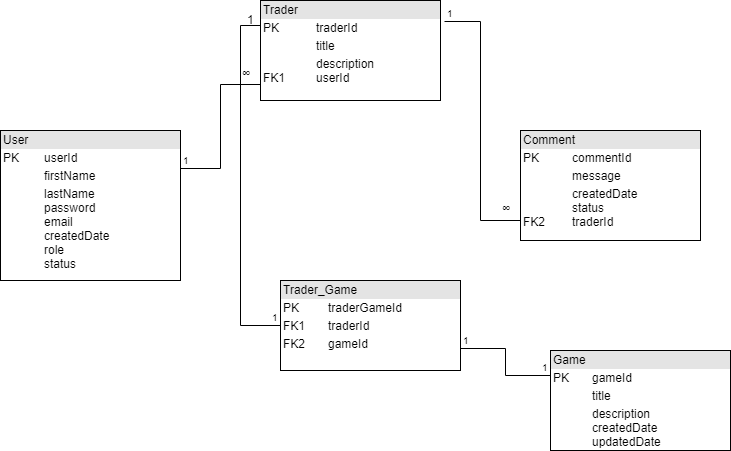

The diagram above was exported from draw.io. Its source (the exported page's mxGraphModel, read from the mxfile embedded in the PNG):
<mxGraphModel dx="1851" dy="584" grid="1" gridSize="10" guides="1" tooltips="1" connect="1" arrows="1" fold="1" page="1" pageScale="1" pageWidth="827" pageHeight="1169" math="0" shadow="0">
  <root>
    <mxCell id="0" />
    <mxCell id="1" parent="0" />
    <mxCell id="SWcBoBxwpoLVQDUQNdE0-9" value="&lt;div style=&quot;box-sizing: border-box ; width: 100% ; background: #e4e4e4 ; padding: 2px&quot;&gt;Trader_Game&lt;/div&gt;&lt;table style=&quot;width: 100% ; font-size: 1em&quot; cellpadding=&quot;2&quot; cellspacing=&quot;0&quot;&gt;&lt;tbody&gt;&lt;tr&gt;&lt;td&gt;PK&lt;/td&gt;&lt;td&gt;traderGameId&lt;/td&gt;&lt;/tr&gt;&lt;tr&gt;&lt;td&gt;FK1&lt;/td&gt;&lt;td&gt;traderId&lt;/td&gt;&lt;/tr&gt;&lt;tr&gt;&lt;td&gt;FK2&lt;/td&gt;&lt;td&gt;gameId&lt;/td&gt;&lt;/tr&gt;&lt;/tbody&gt;&lt;/table&gt;" style="verticalAlign=top;align=left;overflow=fill;html=1;" parent="1" vertex="1">
      <mxGeometry x="220" y="540" width="180" height="90" as="geometry" />
    </mxCell>
    <mxCell id="SWcBoBxwpoLVQDUQNdE0-10" value="&lt;div style=&quot;box-sizing: border-box ; width: 100% ; background: #e4e4e4 ; padding: 2px&quot;&gt;Comment&lt;/div&gt;&lt;table style=&quot;width: 100% ; font-size: 1em&quot; cellpadding=&quot;2&quot; cellspacing=&quot;0&quot;&gt;&lt;tbody&gt;&lt;tr&gt;&lt;td&gt;PK&lt;/td&gt;&lt;td&gt;commentId&lt;/td&gt;&lt;/tr&gt;&lt;tr&gt;&lt;td&gt;&lt;br&gt;&lt;/td&gt;&lt;td&gt;message&lt;/td&gt;&lt;/tr&gt;&lt;tr&gt;&lt;td&gt;&lt;br&gt;FK2&lt;/td&gt;&lt;td&gt;createdDate&lt;br&gt;status&lt;br&gt;traderId&lt;br&gt;&lt;br&gt;&lt;/td&gt;&lt;/tr&gt;&lt;/tbody&gt;&lt;/table&gt;" style="verticalAlign=top;align=left;overflow=fill;html=1;" parent="1" vertex="1">
      <mxGeometry x="460" y="390" width="180" height="110" as="geometry" />
    </mxCell>
    <mxCell id="SWcBoBxwpoLVQDUQNdE0-11" value="&lt;div style=&quot;box-sizing: border-box ; width: 100% ; background: #e4e4e4 ; padding: 2px&quot;&gt;Trader&lt;/div&gt;&lt;table style=&quot;width: 100% ; font-size: 1em&quot; cellpadding=&quot;2&quot; cellspacing=&quot;0&quot;&gt;&lt;tbody&gt;&lt;tr&gt;&lt;td&gt;PK&lt;/td&gt;&lt;td&gt;traderId&lt;/td&gt;&lt;/tr&gt;&lt;tr&gt;&lt;td&gt;&lt;br&gt;&lt;/td&gt;&lt;td&gt;title&lt;/td&gt;&lt;/tr&gt;&lt;tr&gt;&lt;td&gt;&lt;br&gt;FK1&lt;br&gt;&lt;br&gt;&lt;br&gt;&lt;/td&gt;&lt;td&gt;description&lt;br&gt;userId&lt;br&gt;&lt;br&gt;&lt;br&gt;&lt;/td&gt;&lt;/tr&gt;&lt;/tbody&gt;&lt;/table&gt;" style="verticalAlign=top;align=left;overflow=fill;html=1;" parent="1" vertex="1">
      <mxGeometry x="200" y="260" width="180" height="100" as="geometry" />
    </mxCell>
    <mxCell id="SWcBoBxwpoLVQDUQNdE0-12" value="&lt;div style=&quot;box-sizing: border-box ; width: 100% ; background: #e4e4e4 ; padding: 2px&quot;&gt;User&lt;/div&gt;&lt;table style=&quot;width: 100% ; font-size: 1em&quot; cellpadding=&quot;2&quot; cellspacing=&quot;0&quot;&gt;&lt;tbody&gt;&lt;tr&gt;&lt;td&gt;PK&lt;/td&gt;&lt;td&gt;userId&lt;/td&gt;&lt;/tr&gt;&lt;tr&gt;&lt;td&gt;&lt;br&gt;&lt;/td&gt;&lt;td&gt;firstName&lt;/td&gt;&lt;/tr&gt;&lt;tr&gt;&lt;td&gt;&lt;/td&gt;&lt;td&gt;lastName&lt;br&gt;password&lt;br&gt;email&lt;br&gt;createdDate&lt;br&gt;role&lt;br&gt;status&lt;/td&gt;&lt;/tr&gt;&lt;/tbody&gt;&lt;/table&gt;" style="verticalAlign=top;align=left;overflow=fill;html=1;" parent="1" vertex="1">
      <mxGeometry x="-60" y="390" width="180" height="150" as="geometry" />
    </mxCell>
    <mxCell id="SWcBoBxwpoLVQDUQNdE0-14" value="" style="endArrow=none;html=1;edgeStyle=orthogonalEdgeStyle;exitX=1;exitY=0.25;exitDx=0;exitDy=0;entryX=-0.002;entryY=0.838;entryDx=0;entryDy=0;entryPerimeter=0;rounded=0;" parent="1" source="SWcBoBxwpoLVQDUQNdE0-12" target="SWcBoBxwpoLVQDUQNdE0-11" edge="1">
      <mxGeometry relative="1" as="geometry">
        <mxPoint x="10" y="340" as="sourcePoint" />
        <mxPoint x="170" y="340" as="targetPoint" />
      </mxGeometry>
    </mxCell>
    <mxCell id="SWcBoBxwpoLVQDUQNdE0-15" value="1" style="resizable=0;html=1;align=left;verticalAlign=bottom;labelBackgroundColor=#ffffff;fontSize=10;" parent="SWcBoBxwpoLVQDUQNdE0-14" connectable="0" vertex="1">
      <mxGeometry x="-1" relative="1" as="geometry" />
    </mxCell>
    <mxCell id="SWcBoBxwpoLVQDUQNdE0-17" value="" style="endArrow=none;html=1;edgeStyle=orthogonalEdgeStyle;exitX=1.02;exitY=0.209;exitDx=0;exitDy=0;exitPerimeter=0;rounded=0;" parent="1" source="SWcBoBxwpoLVQDUQNdE0-11" edge="1">
      <mxGeometry relative="1" as="geometry">
        <mxPoint x="340" y="450" as="sourcePoint" />
        <mxPoint x="460" y="480" as="targetPoint" />
        <Array as="points">
          <mxPoint x="420" y="281" />
          <mxPoint x="420" y="480" />
          <mxPoint x="460" y="480" />
        </Array>
      </mxGeometry>
    </mxCell>
    <mxCell id="SWcBoBxwpoLVQDUQNdE0-18" value="1" style="resizable=0;html=1;align=left;verticalAlign=bottom;labelBackgroundColor=#ffffff;fontSize=10;" parent="SWcBoBxwpoLVQDUQNdE0-17" connectable="0" vertex="1">
      <mxGeometry x="-1" relative="1" as="geometry" />
    </mxCell>
    <mxCell id="SWcBoBxwpoLVQDUQNdE0-50" value="∞" style="text;html=1;" parent="1" vertex="1">
      <mxGeometry x="180" y="320" width="10" height="20" as="geometry" />
    </mxCell>
    <mxCell id="LfkTfvcGU0GbDfaTrrGx-4" value="∞" style="text;html=1;" vertex="1" parent="1">
      <mxGeometry x="440" y="455" width="10" height="20" as="geometry" />
    </mxCell>
    <mxCell id="LfkTfvcGU0GbDfaTrrGx-5" value="&lt;div style=&quot;box-sizing: border-box ; width: 100% ; background: #e4e4e4 ; padding: 2px&quot;&gt;Game&lt;/div&gt;&lt;table style=&quot;width: 100% ; font-size: 1em&quot; cellpadding=&quot;2&quot; cellspacing=&quot;0&quot;&gt;&lt;tbody&gt;&lt;tr&gt;&lt;td&gt;PK&lt;/td&gt;&lt;td&gt;gameId&lt;/td&gt;&lt;/tr&gt;&lt;tr&gt;&lt;td&gt;&lt;br&gt;&lt;/td&gt;&lt;td&gt;title&lt;/td&gt;&lt;/tr&gt;&lt;tr&gt;&lt;td&gt;&lt;/td&gt;&lt;td&gt;description&lt;br&gt;createdDate&lt;br&gt;updatedDate&lt;/td&gt;&lt;/tr&gt;&lt;/tbody&gt;&lt;/table&gt;" style="verticalAlign=top;align=left;overflow=fill;html=1;" vertex="1" parent="1">
      <mxGeometry x="490" y="610" width="180" height="100" as="geometry" />
    </mxCell>
    <mxCell id="LfkTfvcGU0GbDfaTrrGx-6" value="" style="endArrow=none;html=1;edgeStyle=orthogonalEdgeStyle;entryX=0;entryY=0.25;entryDx=0;entryDy=0;exitX=1;exitY=0.75;exitDx=0;exitDy=0;rounded=0;" edge="1" parent="1" source="SWcBoBxwpoLVQDUQNdE0-9" target="LfkTfvcGU0GbDfaTrrGx-5">
      <mxGeometry relative="1" as="geometry">
        <mxPoint x="280" y="710" as="sourcePoint" />
        <mxPoint x="440" y="710" as="targetPoint" />
      </mxGeometry>
    </mxCell>
    <mxCell id="LfkTfvcGU0GbDfaTrrGx-7" value="1" style="resizable=0;html=1;align=left;verticalAlign=bottom;labelBackgroundColor=#ffffff;fontSize=10;" connectable="0" vertex="1" parent="LfkTfvcGU0GbDfaTrrGx-6">
      <mxGeometry x="-1" relative="1" as="geometry" />
    </mxCell>
    <mxCell id="LfkTfvcGU0GbDfaTrrGx-8" value="1" style="resizable=0;html=1;align=right;verticalAlign=bottom;labelBackgroundColor=#ffffff;fontSize=10;" connectable="0" vertex="1" parent="LfkTfvcGU0GbDfaTrrGx-6">
      <mxGeometry x="1" relative="1" as="geometry" />
    </mxCell>
    <mxCell id="LfkTfvcGU0GbDfaTrrGx-9" value="" style="endArrow=none;html=1;edgeStyle=orthogonalEdgeStyle;entryX=0;entryY=0.5;entryDx=0;entryDy=0;exitX=0;exitY=0.25;exitDx=0;exitDy=0;rounded=0;" edge="1" parent="1" source="SWcBoBxwpoLVQDUQNdE0-11" target="SWcBoBxwpoLVQDUQNdE0-9">
      <mxGeometry relative="1" as="geometry">
        <mxPoint x="40" y="710" as="sourcePoint" />
        <mxPoint x="260" y="690" as="targetPoint" />
        <Array as="points">
          <mxPoint x="180" y="285" />
          <mxPoint x="180" y="585" />
        </Array>
      </mxGeometry>
    </mxCell>
    <mxCell id="LfkTfvcGU0GbDfaTrrGx-11" value="1" style="resizable=0;html=1;align=right;verticalAlign=bottom;labelBackgroundColor=#ffffff;fontSize=10;" connectable="0" vertex="1" parent="LfkTfvcGU0GbDfaTrrGx-9">
      <mxGeometry x="1" relative="1" as="geometry" />
    </mxCell>
    <mxCell id="LfkTfvcGU0GbDfaTrrGx-12" value="1" style="text;html=1;resizable=0;points=[];autosize=1;align=left;verticalAlign=top;spacingTop=-4;" vertex="1" parent="1">
      <mxGeometry x="185" y="270" width="20" height="20" as="geometry" />
    </mxCell>
  </root>
</mxGraphModel>